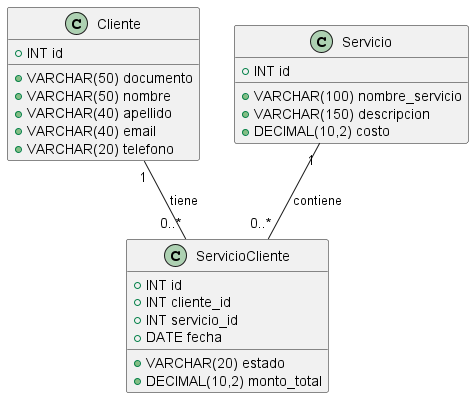

The diagram above was rendered by PlantUML. Its source (embedded in the PNG):
@startuml

class Cliente {
    + INT id
    + VARCHAR(50) documento
    + VARCHAR(50) nombre
    + VARCHAR(40) apellido
    + VARCHAR(40) email
    + VARCHAR(20) telefono
}

class Servicio {
    + INT id
    + VARCHAR(100) nombre_servicio
    + VARCHAR(150) descripcion
    + DECIMAL(10,2) costo
}

class ServicioCliente {
    + INT id
    + INT cliente_id
    + INT servicio_id
    + DATE fecha
    + VARCHAR(20) estado
    + DECIMAL(10,2) monto_total
}

Cliente "1" -- "0..*" ServicioCliente : tiene
Servicio "1" -- "0..*" ServicioCliente : contiene

@enduml